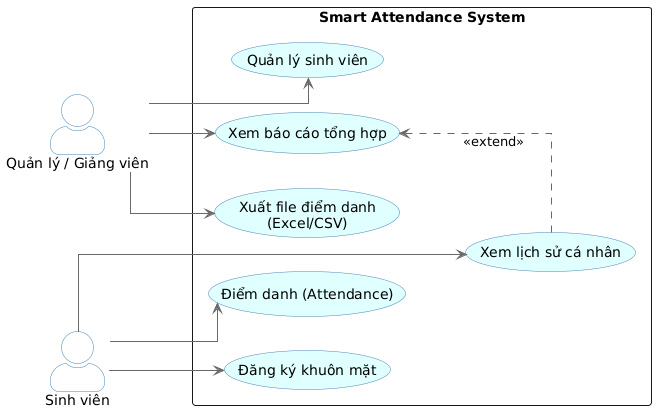

The diagram above was rendered by PlantUML. Its source (embedded in the PNG):
@startuml
left to right direction
skinparam packageStyle rectangle
skinparam actorStyle awesome
skinparam linetype ortho

' Custom styles for a clean, modern look
skinparam usecase {
    BackgroundColor LightCyan
    BorderColor SteelBlue
    ArrowColor DimGray
    FontName Arial
}
skinparam actor {
    BackgroundColor White
    BorderColor SteelBlue
    FontName Arial
}

actor "Sinh viên" as SV
actor "Quản lý / Giảng viên" as GV

rectangle "Smart Attendance System" {
    
    ' Nhóm Use case của Sinh viên
    usecase "Đăng ký khuôn mặt" as UC_Register
    usecase "Điểm danh (Attendance)" as UC_CheckIn
    usecase "Xem lịch sử cá nhân" as UC_PersonalHistory
    
    ' Nhóm Use case của Quản lý / Giảng viên
    usecase "Quản lý sinh viên" as UC_ManageStudents
    usecase "Xem báo cáo tổng hợp" as UC_ViewReport
    usecase "Xuất file điểm danh\n(Excel/CSV)" as UC_ExportReport
}

' Phân quyền Sinh viên
SV --> UC_Register
SV --> UC_CheckIn
SV --> UC_PersonalHistory

' Phân quyền Quản lý / Giảng viên
GV --> UC_ManageStudents
GV --> UC_ViewReport
GV --> UC_ExportReport

' Giảng viên cũng có thể xem lịch sử cá nhân của sinh viên từ báo cáo
UC_PersonalHistory .up.> UC_ViewReport : <<extend>>
@enduml